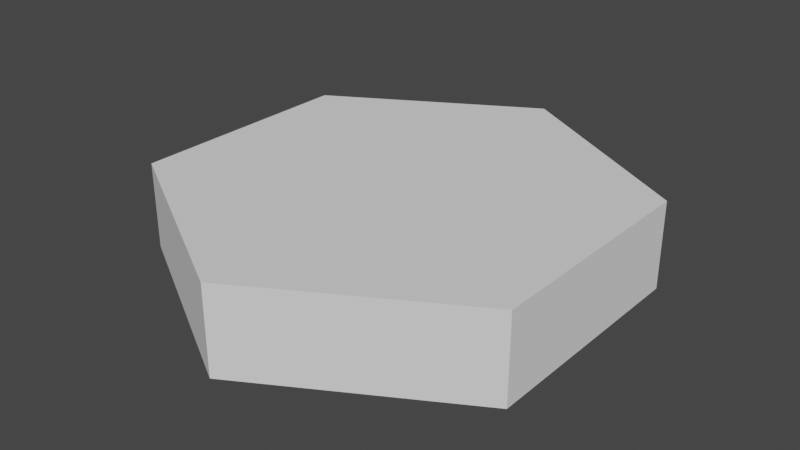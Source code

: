 # Source: Hexagon.blend  (saved by Blender 3.6.11; exported with 4.5.12 LTS)
import bpy
from mathutils import Matrix  # noqa: F401  (used for matrix-valued properties, if any)

bpy.ops.wm.read_factory_settings(use_empty=True)
scene = bpy.context.scene
scene.name = 'Scene'

# ---- collections
col_collection = bpy.data.collections.new('Collection'); scene.collection.children.link(col_collection)

# ---- world
world_world = bpy.data.worlds.new('World'); scene.world = world_world
world_world.use_nodes = True; world_world.node_tree.nodes.clear()
_N = world_world.node_tree.nodes; _L = world_world.node_tree.links
n0 = _N.new('ShaderNodeOutputWorld'); n0.name = 'World Output'; n0.location = (300, 300)
n1 = _N.new('ShaderNodeBackground'); n1.name = 'Background'; n1.location = (10, 300)
n1.inputs[0].default_value = (0.05088, 0.05088, 0.05088, 1.0)
_L.new(n1.outputs[0], n0.inputs[0])
n0.is_active_output = True
world_world.color = (0.05088, 0.05088, 0.05088)
world_world.use_sun_shadow = False
world_world.sun_shadow_jitter_overblur = 0.0

# ---- meshes
me_circle = bpy.data.meshes.new('Circle')
me_circle.from_pydata([(0.0, 1.0, 0.0), (-0.866, 0.5, 0.0), (-0.866, -0.5, 0.0), (0.0, -1.0, 0.0), (0.866, -0.5, 0.0), (0.866, 0.5, 0.0), (0.0, 1.0, 0.3737), (-0.866, 0.5, 0.3737), (-0.866, -0.5, 0.3737), (0.0, -1.0, 0.3737), (0.866, -0.5, 0.3737), (0.866, 0.5, 0.3737)], [], [(0, 5, 4, 3, 2, 1), (6, 7, 8, 9, 10, 11), (0, 1, 7, 6), (5, 0, 6, 11), (3, 4, 10, 9), (1, 2, 8, 7), (4, 5, 11, 10), (2, 3, 9, 8)])
_uv = me_circle.uv_layers.new(name='UVMap')
_uv.uv.foreach_set('vector', [0.5, 1.0, 0.933, 0.75, 0.933, 0.25, 0.5, 0.0, 0.06699, 0.25, 0.06699, 0.75, 0.5, 1.0, 0.06699, 0.75, 0.06699, 0.25, 0.5, 0.0, 0.933, 0.25, 0.933, 0.75, 0.5, 0.4066, 0.06699, 0.4066, 0.06699, 0.5934, 0.5, 0.5934, 0.933, 0.4066, 0.5, 0.4066, 0.5, 0.5934, 0.933, 0.5934, 0.5, 0.4066, 0.933, 0.4066, 0.933, 0.5934, 0.5, 0.5934, 0.75, 0.4066, 0.25, 0.4066, 0.25, 0.5934, 0.75, 0.5934, 0.25, 0.4066, 0.75, 0.4066, 0.75, 0.5934, 0.25, 0.5934, 0.06699, 0.4066, 0.5, 0.4066, 0.5, 0.5934, 0.06699, 0.5934])
me_circle.update()

# ---- objects
ob_circle = bpy.data.objects.new('Circle', me_circle)

# ---- transforms, parenting, visibility, modifiers, constraints
ob_circle.location = (0.0, 0.0, 0.0)

# ---- collection membership
col_collection.objects.link(ob_circle)

# ---- scene / render settings (as saved in the file)
scene.frame_start = 1; scene.frame_end = 250; scene.frame_set(1)
scene.render.engine = 'BLENDER_EEVEE_NEXT'
scene.cycles.use_denoising = False
scene.cycles.samples = 128
scene.cycles.sampling_pattern = 'TABULATED_SOBOL'
scene.cycles.use_adaptive_sampling = False
scene.cycles.use_light_tree = False
scene.view_settings.view_transform = 'Filmic'
bpy.context.view_layer.update()

# ---- added for rendering (the .blend has no active camera and no usable light): camera, sun
cam_auto = bpy.data.cameras.new('AutoCamera')
cam_auto.lens = 50.0
cam_auto.sensor_width = 36.0
cam_auto.clip_end = 1000.0
ob_auto_camera = bpy.data.objects.new('AutoCamera', cam_auto)
scene.collection.objects.link(ob_auto_camera)
ob_auto_camera.location = (2.47222, -2.96666, 2.16463)
ob_auto_camera.rotation_euler = (1.09748, -7.21219e-08, 0.694738)
scene.camera = ob_auto_camera
light_auto_sun = bpy.data.lights.new('AutoSun', 'SUN')
light_auto_sun.energy = 3.0
light_auto_sun.angle = 0.0523599
ob_auto_sun = bpy.data.objects.new('AutoSun', light_auto_sun)
scene.collection.objects.link(ob_auto_sun)
ob_auto_sun.rotation_euler = (0.872665, 0.174533, 0.523599)
bpy.context.view_layer.update()
